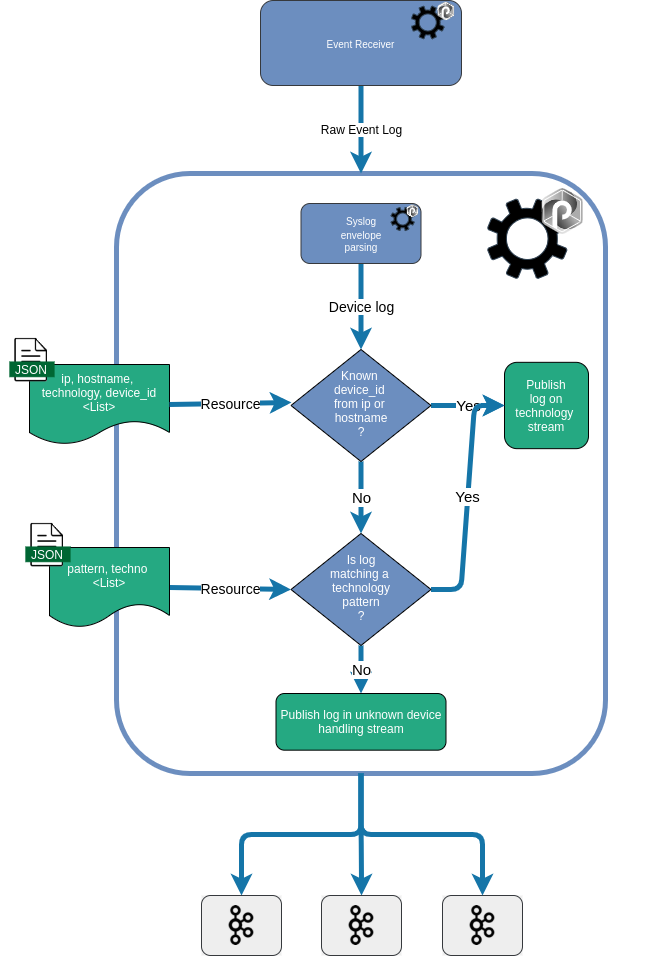

The diagram above was exported from draw.io. Its source (the exported page's mxGraphModel, read from the mxfile embedded in the PNG):
<mxGraphModel dx="1936" dy="1179" grid="0" gridSize="10" guides="1" tooltips="1" connect="1" arrows="1" fold="1" page="1" pageScale="1" pageWidth="827" pageHeight="1169" math="0" shadow="0">
  <root>
    <mxCell id="WIyWlLk6GJQsqaUBKTNV-0" />
    <mxCell id="WIyWlLk6GJQsqaUBKTNV-1" parent="WIyWlLk6GJQsqaUBKTNV-0" />
    <mxCell id="5UIXJfRQCVKgGCd7vAxF-13" value="" style="group;fillColor=none;strokeColor=none;" vertex="1" connectable="0" parent="WIyWlLk6GJQsqaUBKTNV-1">
      <mxGeometry x="340" y="160" width="400" height="490" as="geometry" />
    </mxCell>
    <mxCell id="5UIXJfRQCVKgGCd7vAxF-14" value="" style="rounded=1;whiteSpace=wrap;html=1;align=left;fillColor=none;strokeColor=#6c8ebf;strokeWidth=5;container=1;recursiveResize=0;" vertex="1" parent="WIyWlLk6GJQsqaUBKTNV-1">
      <mxGeometry x="190" y="290" width="489" height="600" as="geometry" />
    </mxCell>
    <mxCell id="i7qtJ-kxX2c1Bl2f9EME-40" value="Publish&lt;br&gt;log&amp;nbsp;on&lt;br&gt;technology &lt;br&gt;stream" style="rounded=1;whiteSpace=wrap;html=1;fontSize=12;glass=0;strokeWidth=1;shadow=0;fillColor=#25A982;fontColor=#FFFFFF;" vertex="1" parent="5UIXJfRQCVKgGCd7vAxF-14">
      <mxGeometry x="388" y="188.83" width="84" height="86.33" as="geometry" />
    </mxCell>
    <mxCell id="i7qtJ-kxX2c1Bl2f9EME-53" value="Yes" style="rounded=1;orthogonalLoop=1;jettySize=auto;html=1;strokeColor=#1575A8;strokeWidth=5;targetPerimeterSpacing=0;endArrow=classic;endFill=1;entryX=0;entryY=0.5;entryDx=0;entryDy=0;exitX=1;exitY=0.5;exitDx=0;exitDy=0;fontSize=15;" edge="1" parent="5UIXJfRQCVKgGCd7vAxF-14" source="i7qtJ-kxX2c1Bl2f9EME-41" target="i7qtJ-kxX2c1Bl2f9EME-40">
      <mxGeometry relative="1" as="geometry">
        <mxPoint x="486.9999999999998" y="232" as="targetPoint" />
        <mxPoint x="387" y="228" as="sourcePoint" />
      </mxGeometry>
    </mxCell>
    <mxCell id="i7qtJ-kxX2c1Bl2f9EME-55" value="No" style="rounded=1;orthogonalLoop=1;jettySize=auto;html=1;strokeColor=#1575A8;strokeWidth=5;targetPerimeterSpacing=0;endArrow=classic;endFill=1;entryX=0.5;entryY=0;entryDx=0;entryDy=0;exitX=0.5;exitY=1;exitDx=0;exitDy=0;fontSize=15;startArrow=none;startFill=0;" edge="1" parent="5UIXJfRQCVKgGCd7vAxF-14" source="i7qtJ-kxX2c1Bl2f9EME-41" target="i7qtJ-kxX2c1Bl2f9EME-54">
      <mxGeometry relative="1" as="geometry">
        <mxPoint x="502" y="242" as="targetPoint" />
        <mxPoint x="395.9499999999998" y="242" as="sourcePoint" />
      </mxGeometry>
    </mxCell>
    <mxCell id="i7qtJ-kxX2c1Bl2f9EME-61" value="Resource" style="rounded=1;orthogonalLoop=1;jettySize=auto;html=1;strokeColor=#1575A8;strokeWidth=5;targetPerimeterSpacing=0;endArrow=classic;endFill=1;entryX=0;entryY=0.5;entryDx=0;entryDy=0;exitX=1;exitY=0.5;exitDx=0;exitDy=0;fontSize=14;" edge="1" parent="5UIXJfRQCVKgGCd7vAxF-14" source="i7qtJ-kxX2c1Bl2f9EME-57" target="i7qtJ-kxX2c1Bl2f9EME-54">
      <mxGeometry relative="1" as="geometry">
        <mxPoint x="253.95000000000005" y="242" as="targetPoint" />
        <mxPoint x="171" y="420" as="sourcePoint" />
      </mxGeometry>
    </mxCell>
    <mxCell id="i7qtJ-kxX2c1Bl2f9EME-75" value="Yes" style="orthogonalLoop=1;jettySize=auto;html=1;strokeColor=#1575A8;strokeWidth=5;targetPerimeterSpacing=0;endArrow=classic;endFill=1;entryX=0;entryY=0.5;entryDx=0;entryDy=0;exitX=1;exitY=0.5;exitDx=0;exitDy=0;fontSize=15;edgeStyle=entityRelationEdgeStyle;" edge="1" parent="5UIXJfRQCVKgGCd7vAxF-14" source="i7qtJ-kxX2c1Bl2f9EME-54" target="i7qtJ-kxX2c1Bl2f9EME-40">
      <mxGeometry relative="1" as="geometry">
        <mxPoint x="410" y="415.58500000000015" as="targetPoint" />
        <mxPoint x="310" y="415.58000000000004" as="sourcePoint" />
      </mxGeometry>
    </mxCell>
    <mxCell id="i7qtJ-kxX2c1Bl2f9EME-77" value="No" style="orthogonalLoop=1;jettySize=auto;html=1;strokeColor=#1575A8;strokeWidth=5;targetPerimeterSpacing=0;endArrow=classic;endFill=1;fontSize=15;elbow=vertical;entryX=0.5;entryY=0;entryDx=0;entryDy=0;exitX=0.5;exitY=1;exitDx=0;exitDy=0;" edge="1" parent="5UIXJfRQCVKgGCd7vAxF-14" source="i7qtJ-kxX2c1Bl2f9EME-54" target="i7qtJ-kxX2c1Bl2f9EME-76">
      <mxGeometry relative="1" as="geometry">
        <mxPoint x="395" y="242.0050000000001" as="targetPoint" />
        <mxPoint x="295" y="426" as="sourcePoint" />
      </mxGeometry>
    </mxCell>
    <mxCell id="i7qtJ-kxX2c1Bl2f9EME-82" value="Device log" style="rounded=1;orthogonalLoop=1;jettySize=auto;html=1;strokeColor=#1575A8;strokeWidth=5;targetPerimeterSpacing=0;endArrow=classic;endFill=1;exitX=0.5;exitY=1;exitDx=0;exitDy=0;fontSize=14;entryX=0.5;entryY=0;entryDx=0;entryDy=0;" edge="1" parent="5UIXJfRQCVKgGCd7vAxF-14" source="i7qtJ-kxX2c1Bl2f9EME-67" target="i7qtJ-kxX2c1Bl2f9EME-41">
      <mxGeometry relative="1" as="geometry">
        <mxPoint x="225" y="162" as="targetPoint" />
        <mxPoint x="225" y="90.00000000000023" as="sourcePoint" />
      </mxGeometry>
    </mxCell>
    <mxCell id="i7qtJ-kxX2c1Bl2f9EME-74" value="" style="group" vertex="1" connectable="0" parent="5UIXJfRQCVKgGCd7vAxF-14">
      <mxGeometry x="371" y="15" width="95.84" height="90" as="geometry" />
    </mxCell>
    <mxCell id="i7qtJ-kxX2c1Bl2f9EME-48" value="" style="group" vertex="1" connectable="0" parent="i7qtJ-kxX2c1Bl2f9EME-74">
      <mxGeometry width="95.84" height="90" as="geometry" />
    </mxCell>
    <mxCell id="i7qtJ-kxX2c1Bl2f9EME-49" value="" style="group" vertex="1" connectable="0" parent="i7qtJ-kxX2c1Bl2f9EME-48">
      <mxGeometry width="95.84000000000002" height="90" as="geometry" />
    </mxCell>
    <mxCell id="i7qtJ-kxX2c1Bl2f9EME-50" value="" style="pointerEvents=1;shadow=0;dashed=0;html=1;strokeColor=#314354;fillColor=#000000;labelPosition=center;verticalLabelPosition=bottom;verticalAlign=top;outlineConnect=0;align=center;shape=mxgraph.office.concepts.settings;fontColor=#ffffff;aspect=fixed;" vertex="1" parent="i7qtJ-kxX2c1Bl2f9EME-49">
      <mxGeometry y="10.465116279069766" width="79.53421209935931" height="79.53421209935931" as="geometry" />
    </mxCell>
    <mxCell id="i7qtJ-kxX2c1Bl2f9EME-51" value="" style="shape=image;verticalLabelPosition=bottom;labelBackgroundColor=#ffffff;verticalAlign=top;aspect=fixed;imageAspect=0;image=data:image/svg+xml,(base64 omitted: 4768 chars);fillColor=#006600;" vertex="1" parent="i7qtJ-kxX2c1Bl2f9EME-49">
      <mxGeometry x="54.41886874863509" width="41.42058045911371" height="46.04612279436592" as="geometry" />
    </mxCell>
    <mxCell id="i7qtJ-kxX2c1Bl2f9EME-81" value="" style="group;resizeHeight=1;" vertex="1" connectable="0" parent="5UIXJfRQCVKgGCd7vAxF-14">
      <mxGeometry x="184.5" y="30" width="120" height="60" as="geometry" />
    </mxCell>
    <mxCell id="i7qtJ-kxX2c1Bl2f9EME-67" value="&lt;div&gt;&lt;span style=&quot;font-size: 10px&quot;&gt;Syslog&lt;br&gt;envelope&lt;/span&gt;&lt;/div&gt;&lt;font style=&quot;font-size: 10px&quot;&gt;&lt;div&gt;&lt;span&gt;parsing&lt;/span&gt;&lt;/div&gt;&lt;/font&gt;" style="rounded=1;whiteSpace=wrap;html=1;align=center;fillColor=#6C8EBF;strokeColor=#36393d;fontColor=#FFFFFF;resizeWidth=1;resizeHeight=1;" vertex="1" parent="i7qtJ-kxX2c1Bl2f9EME-81">
      <mxGeometry width="120" height="60" as="geometry" />
    </mxCell>
    <mxCell id="i7qtJ-kxX2c1Bl2f9EME-73" value="" style="group" vertex="1" connectable="0" parent="i7qtJ-kxX2c1Bl2f9EME-81">
      <mxGeometry x="89.15999999999997" y="5" width="27.69" height="26" as="geometry" />
    </mxCell>
    <mxCell id="i7qtJ-kxX2c1Bl2f9EME-72" value="" style="group" vertex="1" connectable="0" parent="i7qtJ-kxX2c1Bl2f9EME-73">
      <mxGeometry x="1" y="-4" width="27.69" height="26" as="geometry" />
    </mxCell>
    <mxCell id="i7qtJ-kxX2c1Bl2f9EME-71" value="" style="group" vertex="1" connectable="0" parent="i7qtJ-kxX2c1Bl2f9EME-72">
      <mxGeometry width="27.69" height="26" as="geometry" />
    </mxCell>
    <mxCell id="i7qtJ-kxX2c1Bl2f9EME-69" value="" style="pointerEvents=1;shadow=0;dashed=0;html=1;strokeColor=#314354;fillColor=#000000;labelPosition=center;verticalLabelPosition=bottom;verticalAlign=top;outlineConnect=0;align=center;shape=mxgraph.office.concepts.settings;fontColor=#ffffff;aspect=fixed;" vertex="1" parent="i7qtJ-kxX2c1Bl2f9EME-71">
      <mxGeometry y="3.023255813953489" width="22.97626793053342" height="22.97626793053342" as="geometry" />
    </mxCell>
    <mxCell id="i7qtJ-kxX2c1Bl2f9EME-70" value="" style="shape=image;verticalLabelPosition=bottom;labelBackgroundColor=#ffffff;verticalAlign=top;aspect=fixed;imageAspect=0;image=data:image/svg+xml,(base64 omitted: 4768 chars);fillColor=#006600;" vertex="1" parent="i7qtJ-kxX2c1Bl2f9EME-71">
      <mxGeometry x="15.722646866127976" width="11.965798482769905" height="13.30204985451935" as="geometry" />
    </mxCell>
    <mxCell id="i7qtJ-kxX2c1Bl2f9EME-41" value="Known &lt;br&gt;device_id &lt;br&gt;from ip or &lt;br&gt;hostname&lt;br&gt;?" style="rhombus;whiteSpace=wrap;html=1;shadow=0;fontFamily=Helvetica;fontSize=12;align=center;strokeWidth=1;spacing=6;spacingTop=-4;verticalAlign=middle;fillColor=#6C8EBF;fontColor=#FFFFFF;" vertex="1" parent="5UIXJfRQCVKgGCd7vAxF-14">
      <mxGeometry x="174.5" y="176" width="140" height="112" as="geometry" />
    </mxCell>
    <mxCell id="i7qtJ-kxX2c1Bl2f9EME-54" value="Is log&lt;br&gt;matching a&amp;nbsp;&lt;br&gt;technology&lt;br&gt;pattern&lt;br&gt;?" style="rhombus;whiteSpace=wrap;html=1;shadow=0;fontFamily=Helvetica;fontSize=12;align=center;strokeWidth=1;spacing=6;spacingTop=-4;verticalAlign=middle;fillColor=#6C8EBF;fontColor=#FFFFFF;" vertex="1" parent="5UIXJfRQCVKgGCd7vAxF-14">
      <mxGeometry x="174.5" y="360" width="140" height="112" as="geometry" />
    </mxCell>
    <mxCell id="i7qtJ-kxX2c1Bl2f9EME-76" value="Publish log in unknown device handling stream" style="rounded=1;whiteSpace=wrap;html=1;fontSize=12;glass=0;strokeWidth=1;shadow=0;fillColor=#25A982;fontColor=#FFFFFF;" vertex="1" parent="5UIXJfRQCVKgGCd7vAxF-14">
      <mxGeometry x="159.5" y="520" width="170" height="56.67" as="geometry" />
    </mxCell>
    <mxCell id="i7qtJ-kxX2c1Bl2f9EME-42" value="" style="group;fontColor=#FFFFFF;" vertex="1" connectable="0" parent="5UIXJfRQCVKgGCd7vAxF-14">
      <mxGeometry x="-67" y="171" width="148.95000000000005" height="100" as="geometry" />
    </mxCell>
    <mxCell id="i7qtJ-kxX2c1Bl2f9EME-43" value="ip, hostname, &lt;br&gt;technology, device_id&lt;br&gt;&amp;lt;List&amp;gt;" style="shape=document;whiteSpace=wrap;html=1;boundedLbl=1;fillColor=#25A982;fontColor=#FFFFFF;" vertex="1" parent="i7qtJ-kxX2c1Bl2f9EME-42">
      <mxGeometry x="-20" y="20" width="140" height="80" as="geometry" />
    </mxCell>
    <mxCell id="i7qtJ-kxX2c1Bl2f9EME-44" value="" style="group;fillColor=none;strokeWidth=5;" vertex="1" connectable="0" parent="i7qtJ-kxX2c1Bl2f9EME-42">
      <mxGeometry x="-47" y="-12" width="58.95" height="56" as="geometry" />
    </mxCell>
    <mxCell id="i7qtJ-kxX2c1Bl2f9EME-45" value="" style="shape=image;verticalLabelPosition=bottom;labelBackgroundColor=#ffffff;verticalAlign=top;aspect=fixed;imageAspect=0;image=data:image/png,(base64 omitted: 1120 chars);" vertex="1" parent="i7qtJ-kxX2c1Bl2f9EME-44">
      <mxGeometry width="58.94736842105263" height="56" as="geometry" />
    </mxCell>
    <mxCell id="i7qtJ-kxX2c1Bl2f9EME-46" value="&lt;font color=&quot;#ffffff&quot;&gt;JSON&lt;/font&gt;" style="rounded=0;whiteSpace=wrap;html=1;fillColor=#006633;strokeColor=#006633;" vertex="1" parent="i7qtJ-kxX2c1Bl2f9EME-44">
      <mxGeometry x="7.36875" y="29.473684210526315" width="44.212500000000006" height="14.736842105263158" as="geometry" />
    </mxCell>
    <mxCell id="i7qtJ-kxX2c1Bl2f9EME-47" value="Resource" style="rounded=1;orthogonalLoop=1;jettySize=auto;html=1;exitX=1;exitY=0.5;exitDx=0;exitDy=0;strokeColor=#1575A8;strokeWidth=5;targetPerimeterSpacing=0;endArrow=classic;endFill=1;fontSize=14;" edge="1" parent="5UIXJfRQCVKgGCd7vAxF-14" source="i7qtJ-kxX2c1Bl2f9EME-43">
      <mxGeometry relative="1" as="geometry">
        <mxPoint x="175" y="229" as="targetPoint" />
        <mxPoint x="143.95" y="281" as="sourcePoint" />
      </mxGeometry>
    </mxCell>
    <mxCell id="i7qtJ-kxX2c1Bl2f9EME-56" value="" style="group;fontColor=#FFFFFF;" vertex="1" connectable="0" parent="5UIXJfRQCVKgGCd7vAxF-14">
      <mxGeometry x="-67" y="354" width="148.95000000000005" height="100" as="geometry" />
    </mxCell>
    <mxCell id="i7qtJ-kxX2c1Bl2f9EME-57" value="pattern, techno&amp;nbsp;&lt;br&gt;&amp;lt;List&amp;gt;" style="shape=document;whiteSpace=wrap;html=1;boundedLbl=1;fillColor=#25A982;fontColor=#FFFFFF;" vertex="1" parent="i7qtJ-kxX2c1Bl2f9EME-56">
      <mxGeometry y="20" width="120" height="80" as="geometry" />
    </mxCell>
    <mxCell id="i7qtJ-kxX2c1Bl2f9EME-58" value="" style="group;fillColor=none;strokeWidth=5;" vertex="1" connectable="0" parent="i7qtJ-kxX2c1Bl2f9EME-56">
      <mxGeometry x="-31" y="-10" width="58.95" height="56" as="geometry" />
    </mxCell>
    <mxCell id="i7qtJ-kxX2c1Bl2f9EME-59" value="" style="shape=image;verticalLabelPosition=bottom;labelBackgroundColor=#ffffff;verticalAlign=top;aspect=fixed;imageAspect=0;image=data:image/png,(base64 omitted: 1120 chars);" vertex="1" parent="i7qtJ-kxX2c1Bl2f9EME-58">
      <mxGeometry width="58.94736842105263" height="56" as="geometry" />
    </mxCell>
    <mxCell id="i7qtJ-kxX2c1Bl2f9EME-60" value="&lt;font color=&quot;#ffffff&quot;&gt;JSON&lt;/font&gt;" style="rounded=0;whiteSpace=wrap;html=1;fillColor=#006633;strokeColor=#006633;" vertex="1" parent="i7qtJ-kxX2c1Bl2f9EME-58">
      <mxGeometry x="7.36875" y="29.473684210526315" width="44.212500000000006" height="14.736842105263158" as="geometry" />
    </mxCell>
    <mxCell id="i7qtJ-kxX2c1Bl2f9EME-85" value="Raw Event Log" style="rounded=1;orthogonalLoop=1;jettySize=auto;html=1;strokeColor=#1575A8;strokeWidth=5;targetPerimeterSpacing=0;endArrow=classic;endFill=1;exitX=0.5;exitY=1;exitDx=0;exitDy=0;fontSize=12;entryX=0.5;entryY=0;entryDx=0;entryDy=0;" edge="1" parent="WIyWlLk6GJQsqaUBKTNV-1" source="i7qtJ-kxX2c1Bl2f9EME-102" target="5UIXJfRQCVKgGCd7vAxF-14">
      <mxGeometry relative="1" as="geometry">
        <mxPoint x="410" y="476" as="targetPoint" />
        <mxPoint x="470" y="180" as="sourcePoint" />
      </mxGeometry>
    </mxCell>
    <mxCell id="i7qtJ-kxX2c1Bl2f9EME-101" value="" style="group;resizeHeight=1;" vertex="1" connectable="0" parent="WIyWlLk6GJQsqaUBKTNV-1">
      <mxGeometry x="334" y="117" width="201" height="85" as="geometry" />
    </mxCell>
    <mxCell id="i7qtJ-kxX2c1Bl2f9EME-102" value="&lt;div&gt;&lt;span style=&quot;font-size: 10px&quot;&gt;Event Receiver&lt;/span&gt;&lt;/div&gt;" style="rounded=1;whiteSpace=wrap;html=1;align=center;fillColor=#6C8EBF;strokeColor=#36393d;fontColor=#FFFFFF;resizeWidth=1;resizeHeight=1;" vertex="1" parent="i7qtJ-kxX2c1Bl2f9EME-101">
      <mxGeometry width="201" height="85" as="geometry" />
    </mxCell>
    <mxCell id="i7qtJ-kxX2c1Bl2f9EME-103" value="" style="group" vertex="1" connectable="0" parent="i7qtJ-kxX2c1Bl2f9EME-101">
      <mxGeometry x="149.34299999999996" y="7.083333333333334" width="46.380750000000006" height="36.833333333333336" as="geometry" />
    </mxCell>
    <mxCell id="i7qtJ-kxX2c1Bl2f9EME-104" value="" style="group" vertex="1" connectable="0" parent="i7qtJ-kxX2c1Bl2f9EME-103">
      <mxGeometry x="1.675" y="-5.666666666666667" width="46.380750000000006" height="36.833333333333336" as="geometry" />
    </mxCell>
    <mxCell id="i7qtJ-kxX2c1Bl2f9EME-105" value="" style="group" vertex="1" connectable="0" parent="i7qtJ-kxX2c1Bl2f9EME-104">
      <mxGeometry width="46.380750000000006" height="36.833333333333336" as="geometry" />
    </mxCell>
    <mxCell id="i7qtJ-kxX2c1Bl2f9EME-106" value="" style="pointerEvents=1;shadow=0;dashed=0;html=1;strokeColor=#314354;fillColor=#000000;labelPosition=center;verticalLabelPosition=bottom;verticalAlign=top;outlineConnect=0;align=center;shape=mxgraph.office.concepts.settings;fontColor=#ffffff;aspect=fixed;" vertex="1" parent="i7qtJ-kxX2c1Bl2f9EME-105">
      <mxGeometry y="4.282945736434109" width="32.54971290158902" height="32.54971290158902" as="geometry" />
    </mxCell>
    <mxCell id="i7qtJ-kxX2c1Bl2f9EME-107" value="" style="shape=image;verticalLabelPosition=bottom;labelBackgroundColor=#ffffff;verticalAlign=top;aspect=fixed;imageAspect=0;image=data:image/svg+xml,(base64 omitted: 4768 chars);fillColor=#006600;" vertex="1" parent="i7qtJ-kxX2c1Bl2f9EME-105">
      <mxGeometry x="26.33543350076436" width="16.9515478505907" height="18.844570627235747" as="geometry" />
    </mxCell>
    <mxCell id="i7qtJ-kxX2c1Bl2f9EME-135" value="" style="rounded=1;orthogonalLoop=1;jettySize=auto;html=1;strokeColor=#1575A8;strokeWidth=5;targetPerimeterSpacing=0;endArrow=classic;endFill=1;exitX=0.5;exitY=1;exitDx=0;exitDy=0;fontSize=12;entryX=0.5;entryY=0;entryDx=0;entryDy=0;elbow=vertical;edgeStyle=orthogonalEdgeStyle;" edge="1" parent="WIyWlLk6GJQsqaUBKTNV-1" source="5UIXJfRQCVKgGCd7vAxF-14" target="i7qtJ-kxX2c1Bl2f9EME-114">
      <mxGeometry relative="1" as="geometry">
        <mxPoint x="428" y="999" as="targetPoint" />
        <mxPoint x="428" y="911" as="sourcePoint" />
      </mxGeometry>
    </mxCell>
    <mxCell id="i7qtJ-kxX2c1Bl2f9EME-136" value="" style="rounded=1;orthogonalLoop=1;jettySize=auto;html=1;strokeColor=#1575A8;strokeWidth=5;targetPerimeterSpacing=0;endArrow=classic;endFill=1;exitX=0.5;exitY=1;exitDx=0;exitDy=0;fontSize=12;entryX=0.5;entryY=0;entryDx=0;entryDy=0;elbow=vertical;edgeStyle=orthogonalEdgeStyle;" edge="1" parent="WIyWlLk6GJQsqaUBKTNV-1" source="5UIXJfRQCVKgGCd7vAxF-14" target="i7qtJ-kxX2c1Bl2f9EME-118">
      <mxGeometry relative="1" as="geometry">
        <mxPoint x="264" y="1021" as="targetPoint" />
        <mxPoint x="444.5" y="900" as="sourcePoint" />
      </mxGeometry>
    </mxCell>
    <mxCell id="i7qtJ-kxX2c1Bl2f9EME-137" value="" style="group" vertex="1" connectable="0" parent="WIyWlLk6GJQsqaUBKTNV-1">
      <mxGeometry x="516" y="1012" width="80" height="60" as="geometry" />
    </mxCell>
    <mxCell id="i7qtJ-kxX2c1Bl2f9EME-125" value="" style="group;strokeWidth=5;fillColor=#EEEEEE;fontSize=12;fontColor=#000000;align=center;" vertex="1" connectable="0" parent="i7qtJ-kxX2c1Bl2f9EME-137">
      <mxGeometry width="80" height="60" as="geometry" />
    </mxCell>
    <mxCell id="i7qtJ-kxX2c1Bl2f9EME-126" value="" style="group" vertex="1" connectable="0" parent="i7qtJ-kxX2c1Bl2f9EME-125">
      <mxGeometry width="80" height="60" as="geometry" />
    </mxCell>
    <mxCell id="i7qtJ-kxX2c1Bl2f9EME-127" value="" style="rounded=1;whiteSpace=wrap;html=1;align=left;fillColor=#eeeeee;strokeColor=#36393d;" vertex="1" parent="i7qtJ-kxX2c1Bl2f9EME-126">
      <mxGeometry width="80" height="60" as="geometry" />
    </mxCell>
    <mxCell id="i7qtJ-kxX2c1Bl2f9EME-128" value="" style="shape=image;verticalLabelPosition=bottom;labelBackgroundColor=#ffffff;verticalAlign=top;aspect=fixed;imageAspect=0;image=data:image/png,(base64 omitted: 2340 chars);" vertex="1" parent="i7qtJ-kxX2c1Bl2f9EME-126">
      <mxGeometry x="27.659999999999968" y="10" width="24.67" height="40" as="geometry" />
    </mxCell>
    <mxCell id="i7qtJ-kxX2c1Bl2f9EME-138" value="" style="group" vertex="1" connectable="0" parent="WIyWlLk6GJQsqaUBKTNV-1">
      <mxGeometry x="395" y="1012" width="80" height="60" as="geometry" />
    </mxCell>
    <mxCell id="i7qtJ-kxX2c1Bl2f9EME-116" value="" style="group;strokeWidth=5;fillColor=#EEEEEE;fontSize=12;fontColor=#000000;align=center;" vertex="1" connectable="0" parent="i7qtJ-kxX2c1Bl2f9EME-138">
      <mxGeometry width="80" height="60" as="geometry" />
    </mxCell>
    <mxCell id="i7qtJ-kxX2c1Bl2f9EME-117" value="" style="group" vertex="1" connectable="0" parent="i7qtJ-kxX2c1Bl2f9EME-116">
      <mxGeometry width="80" height="60" as="geometry" />
    </mxCell>
    <mxCell id="i7qtJ-kxX2c1Bl2f9EME-118" value="" style="rounded=1;whiteSpace=wrap;html=1;align=left;fillColor=#eeeeee;strokeColor=#36393d;" vertex="1" parent="i7qtJ-kxX2c1Bl2f9EME-117">
      <mxGeometry width="80" height="60" as="geometry" />
    </mxCell>
    <mxCell id="i7qtJ-kxX2c1Bl2f9EME-119" value="" style="shape=image;verticalLabelPosition=bottom;labelBackgroundColor=#ffffff;verticalAlign=top;aspect=fixed;imageAspect=0;image=data:image/png,(base64 omitted: 2340 chars);" vertex="1" parent="i7qtJ-kxX2c1Bl2f9EME-117">
      <mxGeometry x="27.659999999999968" y="10" width="24.67" height="40" as="geometry" />
    </mxCell>
    <mxCell id="i7qtJ-kxX2c1Bl2f9EME-139" value="" style="group" vertex="1" connectable="0" parent="WIyWlLk6GJQsqaUBKTNV-1">
      <mxGeometry x="275" y="1012" width="80" height="60" as="geometry" />
    </mxCell>
    <mxCell id="i7qtJ-kxX2c1Bl2f9EME-112" value="" style="group;strokeWidth=5;fillColor=#EEEEEE;fontSize=12;fontColor=#000000;align=center;" vertex="1" connectable="0" parent="i7qtJ-kxX2c1Bl2f9EME-139">
      <mxGeometry width="80" height="60" as="geometry" />
    </mxCell>
    <mxCell id="i7qtJ-kxX2c1Bl2f9EME-113" value="" style="group" vertex="1" connectable="0" parent="i7qtJ-kxX2c1Bl2f9EME-112">
      <mxGeometry width="80" height="60" as="geometry" />
    </mxCell>
    <mxCell id="i7qtJ-kxX2c1Bl2f9EME-114" value="" style="rounded=1;whiteSpace=wrap;html=1;align=left;fillColor=#eeeeee;strokeColor=#36393d;" vertex="1" parent="i7qtJ-kxX2c1Bl2f9EME-113">
      <mxGeometry width="80" height="60" as="geometry" />
    </mxCell>
    <mxCell id="i7qtJ-kxX2c1Bl2f9EME-115" value="" style="shape=image;verticalLabelPosition=bottom;labelBackgroundColor=#ffffff;verticalAlign=top;aspect=fixed;imageAspect=0;image=data:image/png,(base64 omitted: 2340 chars);" vertex="1" parent="i7qtJ-kxX2c1Bl2f9EME-113">
      <mxGeometry x="27.659999999999968" y="10" width="24.67" height="40" as="geometry" />
    </mxCell>
    <mxCell id="i7qtJ-kxX2c1Bl2f9EME-140" value="" style="rounded=1;orthogonalLoop=1;jettySize=auto;html=1;strokeColor=#1575A8;strokeWidth=5;targetPerimeterSpacing=0;endArrow=classic;endFill=1;fontSize=12;entryX=0.5;entryY=0;entryDx=0;entryDy=0;elbow=vertical;edgeStyle=orthogonalEdgeStyle;exitX=0.5;exitY=1;exitDx=0;exitDy=0;" edge="1" parent="WIyWlLk6GJQsqaUBKTNV-1" source="5UIXJfRQCVKgGCd7vAxF-14" target="i7qtJ-kxX2c1Bl2f9EME-127">
      <mxGeometry relative="1" as="geometry">
        <mxPoint x="384" y="1021" as="targetPoint" />
        <mxPoint x="630" y="962" as="sourcePoint" />
      </mxGeometry>
    </mxCell>
  </root>
</mxGraphModel>